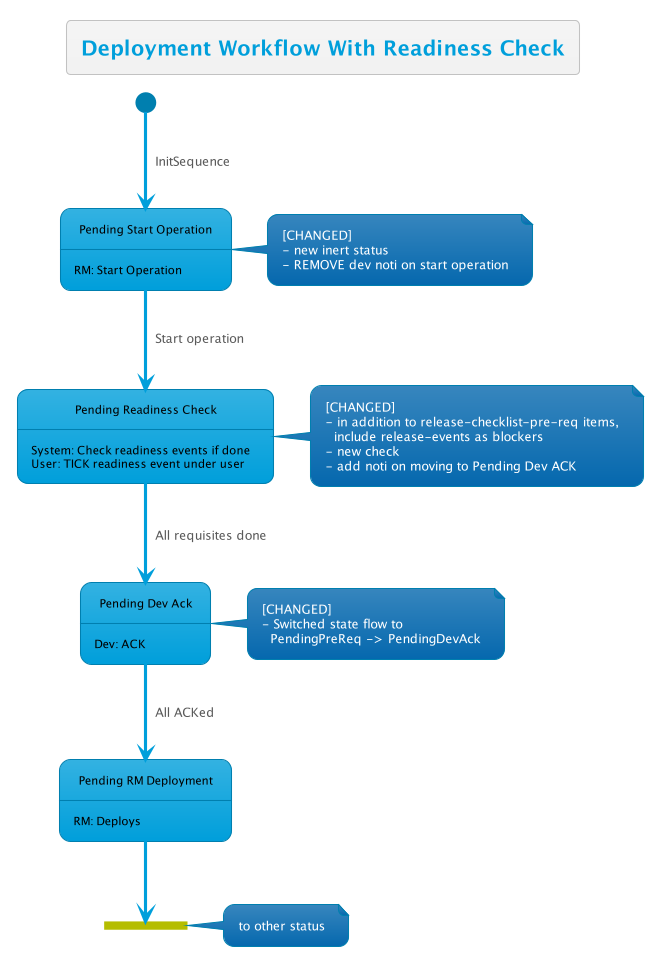

The diagram above was rendered by PlantUML. Its source (embedded in the PNG):
@startuml
!theme bluegray
skinparam FooterFontColor black
skinparam StateFontColor black

state "Pending Start Operation" as preOp
state "Pending Dev Ack" as pendingDevAck
state "Pending Readiness Check" as pendingPreReq
state "Pending RM Deployment" as pendingRMDeploy
' state "Verify Canary Instance" as verifyCanary
' state "Pending Live Verification" as pendingLiveVer
' state pendingLiveVerFork <<fork>>
state toOtherStatus <<fork>>
' state "Pending Promote" as pendingPromote
' state "Abort Requested" as abortRequested
' state "Rollback Requested" as rollbackRequested
' state "Rollback Done" as rollbackDone

title Deployment Workflow With Readiness Check

[*] --> preOp : InitSequence

note right of preOp : [CHANGED]\n- new inert status\n- REMOVE dev noti on start operation
preOp: RM: Start Operation
preOp --> pendingPreReq : Start operation

note right of pendingPreReq : [CHANGED] \n- in addition to release-checklist-pre-req items,\n  include release-events as blockers \n- new check\n- add noti on moving to Pending Dev ACK
pendingPreReq --> pendingDevAck  : All requisites done
pendingPreReq: System: Check readiness events if done
pendingPreReq: User: TICK readiness event under user

note right of pendingDevAck : [CHANGED] \n- Switched state flow to\n  PendingPreReq -> PendingDevAck
pendingDevAck --> pendingRMDeploy : All ACKed
pendingDevAck: Dev: ACK


pendingRMDeploy: RM: Deploys
' pendingRMDeploy --> Deploying : RM deploy

pendingRMDeploy --> toOtherStatus
note right of toOtherStatus: to other status

' Deploying : RM: Monitoring
' Deploying : RM: Abort

' Deploying --> Aborted : Abort

' Deploying --> Failed : Fails

' Failed --> pendingDevAck : Reinitiate
' Failed: RM: Reinitiate

' Deploying --> verifyCanary : progress with Canary
' verifyCanary: Dev: Ack
' verifyCanary: Dev: Request abort

' verifyCanary --> pendingPromote : All ACK
' pendingPromote: RM: Promoteƒ

' verifyCanary --> abortRequested : Request abort
' abortRequested: RM: Abort

' abortRequested --> Aborted : RM abort
' Aborted: Rm : Reinitiate

' Aborted --> pendingDevAck : Reinitiate
' pendingPromote: RM: Reinitiate

' pendingPromote --> pendingLiveVerFork : Promote
' note right of pendingLiveVerFork : Need Live\nVerification
' pendingLiveVerFork --> pendingLiveVer : True
' pendingLiveVerFork --> Done : False

' pendingLiveVer --> Done :All dev ACK\n All CIDs deployed
' pendingLiveVer --> pendingRMDeploy : not All CIDs deployed
' pendingLiveVer: Dev: ACK

' Deploying --> pendingLiveVerFork : Success\nwithout Canary

' Done: Dev: Request Rollback

' Done --> rollbackRequested
' rollbackRequested: RM: Execute rollback

' rollbackRequested --> rollbackDone : RM rollback finish
' rollbackDone: RM: Reinitiate

' rollbackDone --> pendingDevAck : Reinitiate

@enduml